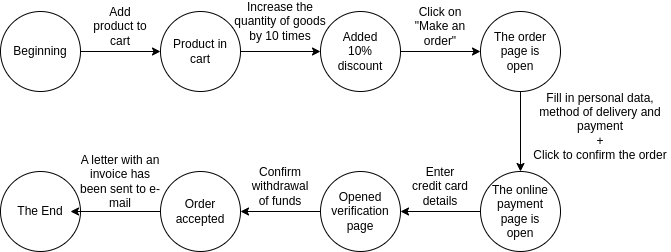

The diagram above was exported from draw.io. Its source (the exported page's mxGraphModel, read from the mxfile embedded in the PNG):
<mxGraphModel dx="925" dy="436" grid="1" gridSize="10" guides="1" tooltips="1" connect="1" arrows="1" fold="1" page="1" pageScale="1" pageWidth="827" pageHeight="1169" math="0" shadow="0">
  <root>
    <mxCell id="0" />
    <mxCell id="1" parent="0" />
    <mxCell id="9qC1mVpefnvizkrjuSs1-57" value="" style="ellipse;whiteSpace=wrap;html=1;aspect=fixed;strokeColor=#000000;fillColor=none;" vertex="1" parent="1">
      <mxGeometry x="200" y="200" width="80" height="80" as="geometry" />
    </mxCell>
    <mxCell id="9qC1mVpefnvizkrjuSs1-34" value="" style="edgeStyle=orthogonalEdgeStyle;rounded=0;orthogonalLoop=1;jettySize=auto;html=1;" edge="1" parent="1" source="9qC1mVpefnvizkrjuSs1-26" target="9qC1mVpefnvizkrjuSs1-27">
      <mxGeometry relative="1" as="geometry" />
    </mxCell>
    <mxCell id="9qC1mVpefnvizkrjuSs1-26" value="" style="ellipse;whiteSpace=wrap;html=1;aspect=fixed;strokeColor=#000000;fillColor=none;" vertex="1" parent="1">
      <mxGeometry x="40" y="40" width="80" height="80" as="geometry" />
    </mxCell>
    <mxCell id="9qC1mVpefnvizkrjuSs1-35" value="" style="edgeStyle=orthogonalEdgeStyle;rounded=0;orthogonalLoop=1;jettySize=auto;html=1;" edge="1" parent="1" source="9qC1mVpefnvizkrjuSs1-27" target="9qC1mVpefnvizkrjuSs1-28">
      <mxGeometry relative="1" as="geometry" />
    </mxCell>
    <mxCell id="9qC1mVpefnvizkrjuSs1-27" value="" style="ellipse;whiteSpace=wrap;html=1;aspect=fixed;strokeColor=#000000;fillColor=none;" vertex="1" parent="1">
      <mxGeometry x="200" y="40" width="80" height="80" as="geometry" />
    </mxCell>
    <mxCell id="9qC1mVpefnvizkrjuSs1-36" value="" style="edgeStyle=orthogonalEdgeStyle;rounded=0;orthogonalLoop=1;jettySize=auto;html=1;" edge="1" parent="1" source="9qC1mVpefnvizkrjuSs1-28" target="9qC1mVpefnvizkrjuSs1-29">
      <mxGeometry relative="1" as="geometry" />
    </mxCell>
    <mxCell id="9qC1mVpefnvizkrjuSs1-28" value="" style="ellipse;whiteSpace=wrap;html=1;aspect=fixed;strokeColor=#000000;fillColor=none;" vertex="1" parent="1">
      <mxGeometry x="360" y="40" width="80" height="80" as="geometry" />
    </mxCell>
    <mxCell id="9qC1mVpefnvizkrjuSs1-37" value="" style="edgeStyle=orthogonalEdgeStyle;rounded=0;orthogonalLoop=1;jettySize=auto;html=1;" edge="1" parent="1" source="9qC1mVpefnvizkrjuSs1-29" target="9qC1mVpefnvizkrjuSs1-30">
      <mxGeometry relative="1" as="geometry" />
    </mxCell>
    <mxCell id="9qC1mVpefnvizkrjuSs1-29" value="" style="ellipse;whiteSpace=wrap;html=1;aspect=fixed;strokeColor=#000000;fillColor=none;" vertex="1" parent="1">
      <mxGeometry x="520" y="40" width="80" height="80" as="geometry" />
    </mxCell>
    <mxCell id="9qC1mVpefnvizkrjuSs1-38" value="" style="edgeStyle=orthogonalEdgeStyle;rounded=0;orthogonalLoop=1;jettySize=auto;html=1;" edge="1" parent="1" source="9qC1mVpefnvizkrjuSs1-30" target="9qC1mVpefnvizkrjuSs1-31">
      <mxGeometry relative="1" as="geometry" />
    </mxCell>
    <mxCell id="9qC1mVpefnvizkrjuSs1-30" value="" style="ellipse;whiteSpace=wrap;html=1;aspect=fixed;strokeColor=#000000;fillColor=none;" vertex="1" parent="1">
      <mxGeometry x="520" y="200" width="80" height="80" as="geometry" />
    </mxCell>
    <mxCell id="9qC1mVpefnvizkrjuSs1-61" value="" style="edgeStyle=orthogonalEdgeStyle;rounded=0;orthogonalLoop=1;jettySize=auto;html=1;" edge="1" parent="1" source="9qC1mVpefnvizkrjuSs1-31" target="9qC1mVpefnvizkrjuSs1-57">
      <mxGeometry relative="1" as="geometry" />
    </mxCell>
    <mxCell id="9qC1mVpefnvizkrjuSs1-31" value="" style="ellipse;whiteSpace=wrap;html=1;aspect=fixed;strokeColor=#000000;fillColor=none;" vertex="1" parent="1">
      <mxGeometry x="360" y="200" width="80" height="80" as="geometry" />
    </mxCell>
    <mxCell id="9qC1mVpefnvizkrjuSs1-33" value="" style="ellipse;whiteSpace=wrap;html=1;aspect=fixed;strokeColor=#000000;fillColor=none;" vertex="1" parent="1">
      <mxGeometry x="40" y="200" width="80" height="80" as="geometry" />
    </mxCell>
    <mxCell id="9qC1mVpefnvizkrjuSs1-41" value="Beginning" style="text;html=1;strokeColor=none;fillColor=none;align=center;verticalAlign=middle;whiteSpace=wrap;rounded=0;" vertex="1" parent="1">
      <mxGeometry x="50" y="65" width="60" height="30" as="geometry" />
    </mxCell>
    <mxCell id="9qC1mVpefnvizkrjuSs1-42" value="Add product to cart" style="text;html=1;strokeColor=none;fillColor=none;align=center;verticalAlign=middle;whiteSpace=wrap;rounded=0;" vertex="1" parent="1">
      <mxGeometry x="130" y="40" width="60" height="30" as="geometry" />
    </mxCell>
    <mxCell id="9qC1mVpefnvizkrjuSs1-43" value="The End" style="text;html=1;strokeColor=none;fillColor=none;align=center;verticalAlign=middle;whiteSpace=wrap;rounded=0;" vertex="1" parent="1">
      <mxGeometry x="50" y="225" width="60" height="30" as="geometry" />
    </mxCell>
    <mxCell id="9qC1mVpefnvizkrjuSs1-44" value="Confirm withdrawal of funds" style="text;html=1;strokeColor=none;fillColor=none;align=center;verticalAlign=middle;whiteSpace=wrap;rounded=0;" vertex="1" parent="1">
      <mxGeometry x="290" y="200" width="60" height="30" as="geometry" />
    </mxCell>
    <mxCell id="9qC1mVpefnvizkrjuSs1-45" value="Opened verification page" style="text;html=1;strokeColor=none;fillColor=none;align=center;verticalAlign=middle;whiteSpace=wrap;rounded=0;" vertex="1" parent="1">
      <mxGeometry x="370" y="225" width="60" height="30" as="geometry" />
    </mxCell>
    <mxCell id="9qC1mVpefnvizkrjuSs1-46" value="The online payment page is open" style="text;html=1;strokeColor=none;fillColor=none;align=center;verticalAlign=middle;whiteSpace=wrap;rounded=0;" vertex="1" parent="1">
      <mxGeometry x="530" y="225" width="60" height="30" as="geometry" />
    </mxCell>
    <mxCell id="9qC1mVpefnvizkrjuSs1-47" value="Fill in personal data, method of delivery and payment&lt;br&gt;+&lt;br&gt;Click to confirm the order" style="text;html=1;strokeColor=none;fillColor=none;align=center;verticalAlign=middle;whiteSpace=wrap;rounded=0;" vertex="1" parent="1">
      <mxGeometry x="570" y="140" width="140" height="30" as="geometry" />
    </mxCell>
    <mxCell id="9qC1mVpefnvizkrjuSs1-48" value="The order page is open" style="text;html=1;strokeColor=none;fillColor=none;align=center;verticalAlign=middle;whiteSpace=wrap;rounded=0;" vertex="1" parent="1">
      <mxGeometry x="530" y="65" width="60" height="30" as="geometry" />
    </mxCell>
    <mxCell id="9qC1mVpefnvizkrjuSs1-49" value="Click on &quot;Make an order&quot;" style="text;html=1;strokeColor=none;fillColor=none;align=center;verticalAlign=middle;whiteSpace=wrap;rounded=0;" vertex="1" parent="1">
      <mxGeometry x="450" y="40" width="60" height="30" as="geometry" />
    </mxCell>
    <mxCell id="9qC1mVpefnvizkrjuSs1-50" value="Added 10% discount" style="text;html=1;strokeColor=none;fillColor=none;align=center;verticalAlign=middle;whiteSpace=wrap;rounded=0;" vertex="1" parent="1">
      <mxGeometry x="370" y="65" width="60" height="30" as="geometry" />
    </mxCell>
    <mxCell id="9qC1mVpefnvizkrjuSs1-51" value="Increase the quantity of goods by 10 times" style="text;html=1;strokeColor=none;fillColor=none;align=center;verticalAlign=middle;whiteSpace=wrap;rounded=0;" vertex="1" parent="1">
      <mxGeometry x="270" y="35" width="100" height="30" as="geometry" />
    </mxCell>
    <mxCell id="9qC1mVpefnvizkrjuSs1-52" value="Product in cart" style="text;html=1;strokeColor=none;fillColor=none;align=center;verticalAlign=middle;whiteSpace=wrap;rounded=0;" vertex="1" parent="1">
      <mxGeometry x="210" y="65" width="60" height="30" as="geometry" />
    </mxCell>
    <mxCell id="9qC1mVpefnvizkrjuSs1-53" value="Enter credit card details" style="text;html=1;strokeColor=none;fillColor=none;align=center;verticalAlign=middle;whiteSpace=wrap;rounded=0;" vertex="1" parent="1">
      <mxGeometry x="450" y="200" width="60" height="30" as="geometry" />
    </mxCell>
    <mxCell id="9qC1mVpefnvizkrjuSs1-54" value="A letter with an invoice has been sent to e-mail" style="text;html=1;strokeColor=none;fillColor=none;align=center;verticalAlign=middle;whiteSpace=wrap;rounded=0;" vertex="1" parent="1">
      <mxGeometry x="115" y="195" width="90" height="30" as="geometry" />
    </mxCell>
    <mxCell id="9qC1mVpefnvizkrjuSs1-55" value="Order accepted" style="text;html=1;strokeColor=none;fillColor=none;align=center;verticalAlign=middle;whiteSpace=wrap;rounded=0;" vertex="1" parent="1">
      <mxGeometry x="205" y="225" width="70" height="30" as="geometry" />
    </mxCell>
    <mxCell id="9qC1mVpefnvizkrjuSs1-60" value="" style="edgeStyle=orthogonalEdgeStyle;rounded=0;orthogonalLoop=1;jettySize=auto;html=1;" edge="1" parent="1" source="9qC1mVpefnvizkrjuSs1-57" target="9qC1mVpefnvizkrjuSs1-43">
      <mxGeometry relative="1" as="geometry" />
    </mxCell>
  </root>
</mxGraphModel>